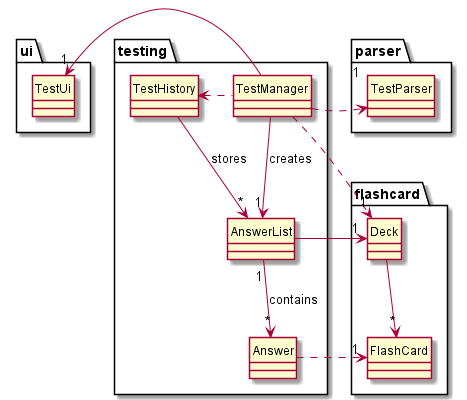

The diagram above was rendered by PlantUML. Its source (embedded in the PNG):
@startuml
hide circle

skinparam classAttributeIconSize 0
package testing {
    class TestManager
    class AnswerList
    class Answer
    class TestHistory
}


package parser {
    class TestParser
}

package ui {
    class TestUi
}

package flashcard {
    class Deck
    class FlashCard
}

TestManager -left> "1" TestUi
TestManager .right> "1" TestParser
TestManager --> "1" AnswerList : creates
TestManager .left> TestHistory
TestManager .> "1" Deck

TestHistory --> "*" AnswerList : stores

AnswerList "1" --> "*" Answer : contains
AnswerList -right-> "1" Deck

Deck --> "*" FlashCard

Answer .> "1" FlashCard

@enduml